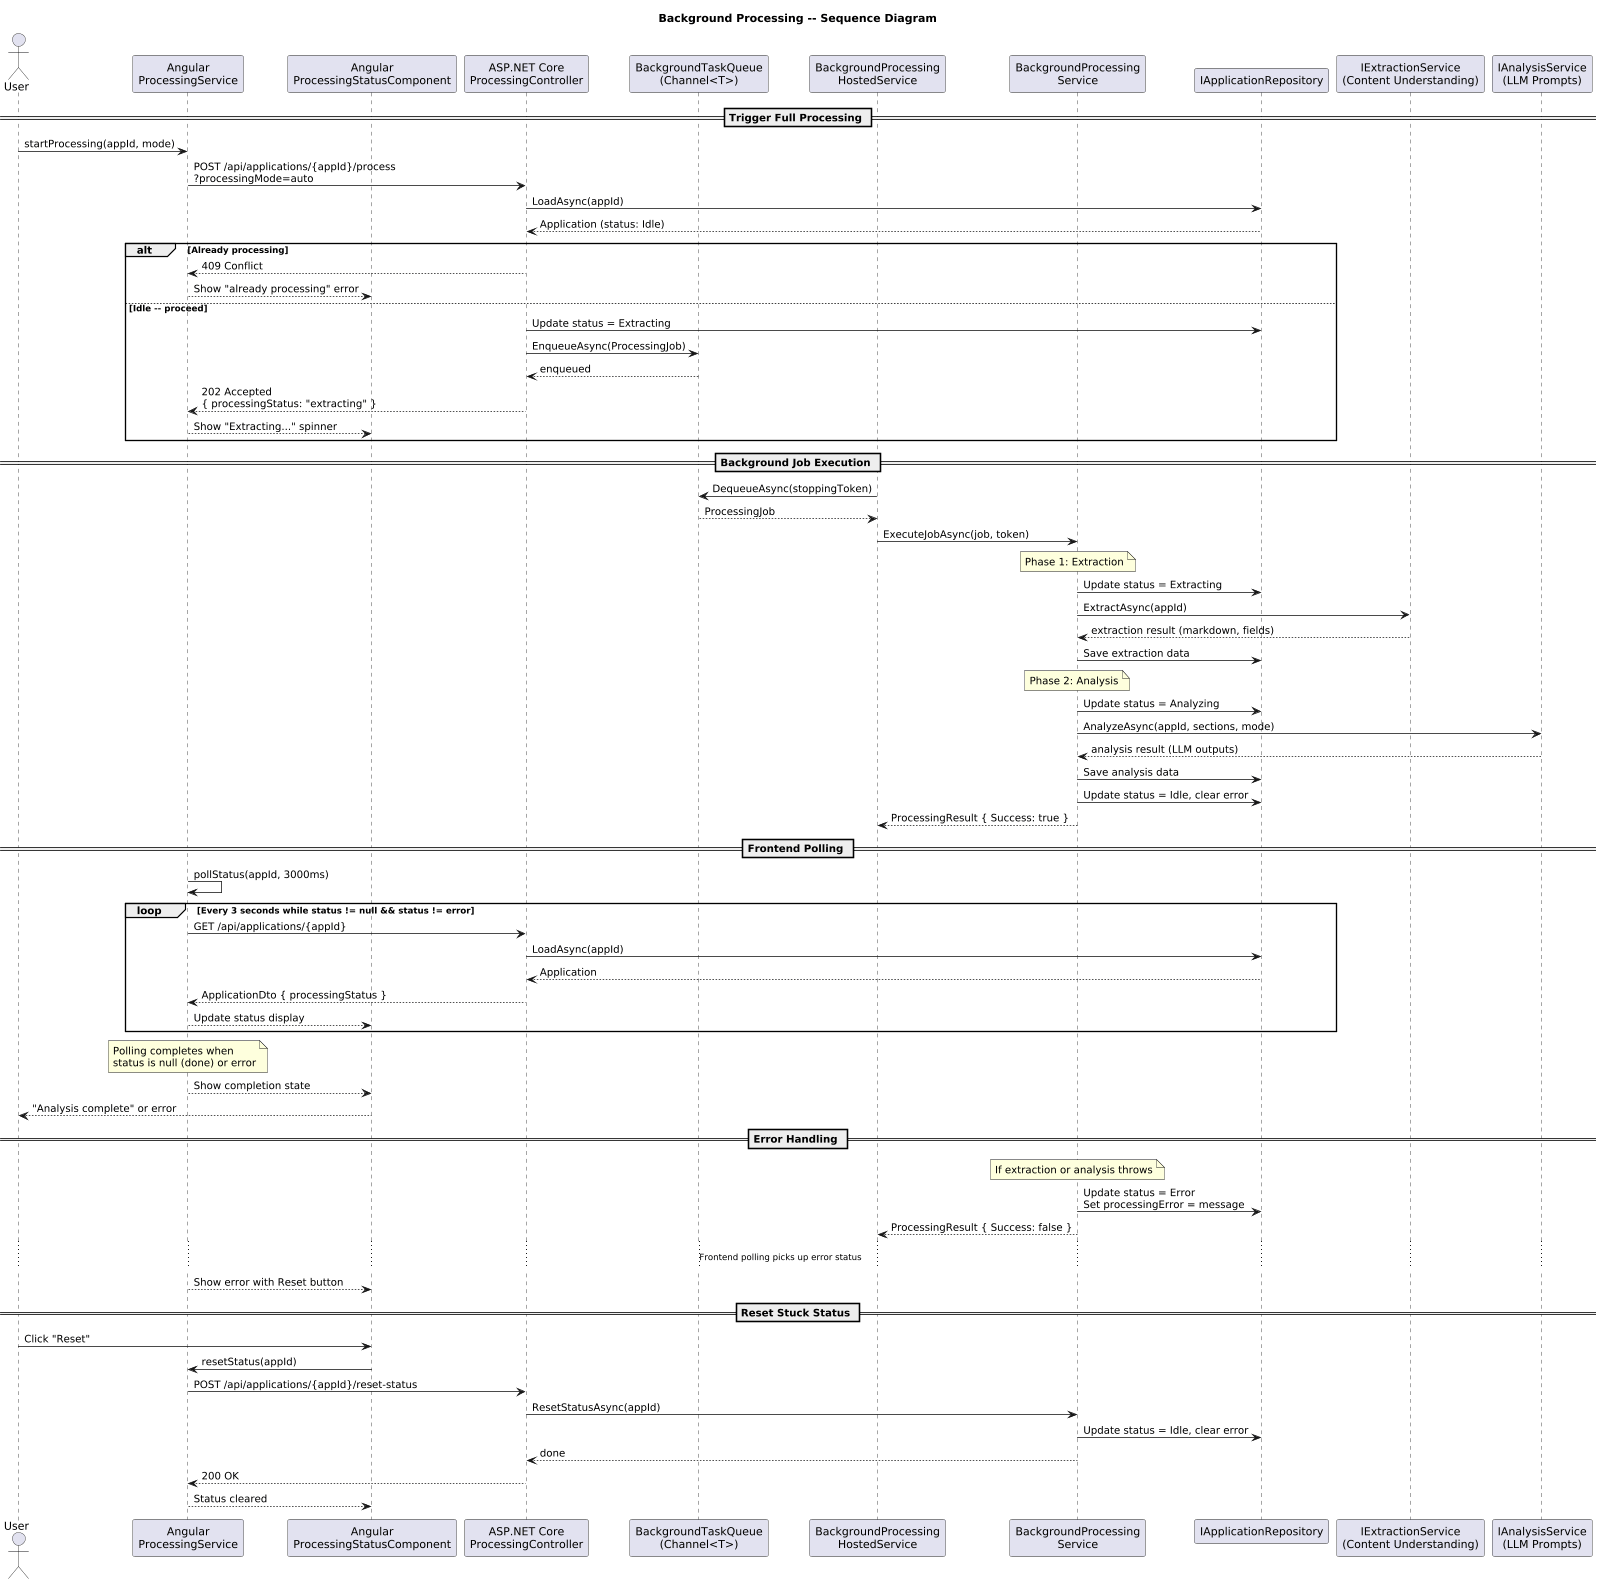

The diagram above was rendered by PlantUML. Its source (embedded in the PNG):
@startuml
' ---------------------------------------------------------------------------
' WorkbenchIQ -- Background Processing sequence diagram
' Target: .NET 8 (ASP.NET Core) + Angular 17+
' ---------------------------------------------------------------------------
skinparam dpi 150
scale max 1024 width

title Background Processing -- Sequence Diagram

actor User
participant "Angular\nProcessingService" as NgProc
participant "Angular\nProcessingStatusComponent" as StatusComp
participant "ASP.NET Core\nProcessingController" as Ctrl
participant "BackgroundTaskQueue\n(Channel<T>)" as Queue
participant "BackgroundProcessing\nHostedService" as Host
participant "BackgroundProcessing\nService" as Svc
participant "IApplicationRepository" as Repo
participant "IExtractionService\n(Content Understanding)" as Extract
participant "IAnalysisService\n(LLM Prompts)" as Analyze

== Trigger Full Processing ==

User -> NgProc : startProcessing(appId, mode)
NgProc -> Ctrl : POST /api/applications/{appId}/process\n?processingMode=auto
Ctrl -> Repo : LoadAsync(appId)
Repo --> Ctrl : Application (status: Idle)

alt Already processing
  Ctrl --> NgProc : 409 Conflict
  NgProc --> StatusComp : Show "already processing" error
else Idle -- proceed
  Ctrl -> Repo : Update status = Extracting
  Ctrl -> Queue : EnqueueAsync(ProcessingJob)
  Queue --> Ctrl : enqueued
  Ctrl --> NgProc : 202 Accepted\n{ processingStatus: "extracting" }
  NgProc --> StatusComp : Show "Extracting..." spinner
end

== Background Job Execution ==

Host -> Queue : DequeueAsync(stoppingToken)
Queue --> Host : ProcessingJob

Host -> Svc : ExecuteJobAsync(job, token)

note over Svc : Phase 1: Extraction
Svc -> Repo : Update status = Extracting
Svc -> Extract : ExtractAsync(appId)
Extract --> Svc : extraction result (markdown, fields)
Svc -> Repo : Save extraction data

note over Svc : Phase 2: Analysis
Svc -> Repo : Update status = Analyzing
Svc -> Analyze : AnalyzeAsync(appId, sections, mode)
Analyze --> Svc : analysis result (LLM outputs)
Svc -> Repo : Save analysis data

Svc -> Repo : Update status = Idle, clear error
Svc --> Host : ProcessingResult { Success: true }

== Frontend Polling ==

NgProc -> NgProc : pollStatus(appId, 3000ms)
loop Every 3 seconds while status != null && status != error
  NgProc -> Ctrl : GET /api/applications/{appId}
  Ctrl -> Repo : LoadAsync(appId)
  Repo --> Ctrl : Application
  Ctrl --> NgProc : ApplicationDto { processingStatus }
  NgProc --> StatusComp : Update status display
end
note over NgProc : Polling completes when\nstatus is null (done) or error

NgProc --> StatusComp : Show completion state
StatusComp --> User : "Analysis complete" or error

== Error Handling ==

note over Svc : If extraction or analysis throws
Svc -> Repo : Update status = Error\nSet processingError = message
Svc --> Host : ProcessingResult { Success: false }

... Frontend polling picks up error status ...

NgProc --> StatusComp : Show error with Reset button

== Reset Stuck Status ==

User -> StatusComp : Click "Reset"
StatusComp -> NgProc : resetStatus(appId)
NgProc -> Ctrl : POST /api/applications/{appId}/reset-status
Ctrl -> Svc : ResetStatusAsync(appId)
Svc -> Repo : Update status = Idle, clear error
Svc --> Ctrl : done
Ctrl --> NgProc : 200 OK
NgProc --> StatusComp : Status cleared
@enduml